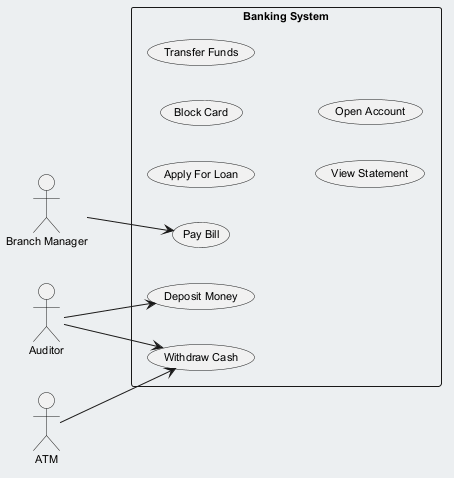

The diagram above was rendered by PlantUML. Its source (embedded in the PNG):
@startuml
skinparam backgroundColor #ECEFF1
skinparam classBackgroundColor #FFFFFF
skinparam classBorderColor #455A64
skinparam defaultFontSize 11
left to right direction
actor "Auditor" as A
actor "Branch Manager" as BM
actor "ATM" as A1
rectangle "Banking System" {
  usecase "Withdraw Cash" as UC_WithdrawCash
  usecase "Pay Bill" as UC_PayBill
  usecase "Apply For Loan" as UC_ApplyForLoan
  usecase "Block Card" as UC_BlockCard
  usecase "Transfer Funds" as UC_TransferFunds
  usecase "View Statement" as UC_ViewStatement
  usecase "Open Account" as UC_OpenAccount
  usecase "Deposit Money" as UC_DepositMoney
}
A --> UC_WithdrawCash
A --> UC_DepositMoney
BM --> UC_PayBill
A1 --> UC_WithdrawCash
@enduml